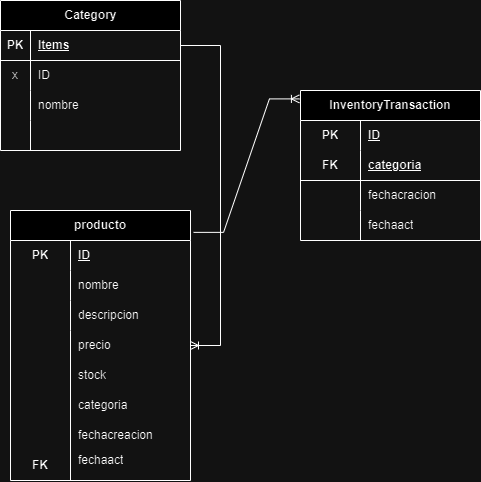

The diagram above was exported from draw.io. Its source (the exported page's mxGraphModel, read from the mxfile embedded in the PNG):
<mxGraphModel dx="989" dy="517" grid="1" gridSize="10" guides="1" tooltips="1" connect="1" arrows="1" fold="1" page="1" pageScale="1" pageWidth="827" pageHeight="1169" math="0" shadow="0">
  <root>
    <mxCell id="0" />
    <mxCell id="1" parent="0" />
    <mxCell id="YTidpm_0nfYjRvv1zEue-1" value="Category" style="shape=table;startSize=30;container=1;collapsible=1;childLayout=tableLayout;fixedRows=1;rowLines=0;fontStyle=1;align=center;resizeLast=1;html=1;" parent="1" vertex="1">
      <mxGeometry x="130" y="410" width="180" height="150" as="geometry" />
    </mxCell>
    <mxCell id="YTidpm_0nfYjRvv1zEue-2" value="" style="shape=tableRow;horizontal=0;startSize=0;swimlaneHead=0;swimlaneBody=0;fillColor=none;collapsible=0;dropTarget=0;points=[[0,0.5],[1,0.5]];portConstraint=eastwest;top=0;left=0;right=0;bottom=1;" parent="YTidpm_0nfYjRvv1zEue-1" vertex="1">
      <mxGeometry y="30" width="180" height="30" as="geometry" />
    </mxCell>
    <mxCell id="YTidpm_0nfYjRvv1zEue-3" value="PK" style="shape=partialRectangle;connectable=0;fillColor=none;top=0;left=0;bottom=0;right=0;fontStyle=1;overflow=hidden;whiteSpace=wrap;html=1;" parent="YTidpm_0nfYjRvv1zEue-2" vertex="1">
      <mxGeometry width="30" height="30" as="geometry">
        <mxRectangle width="30" height="30" as="alternateBounds" />
      </mxGeometry>
    </mxCell>
    <mxCell id="YTidpm_0nfYjRvv1zEue-4" value="Items" style="shape=partialRectangle;connectable=0;fillColor=none;top=0;left=0;bottom=0;right=0;align=left;spacingLeft=6;fontStyle=5;overflow=hidden;whiteSpace=wrap;html=1;" parent="YTidpm_0nfYjRvv1zEue-2" vertex="1">
      <mxGeometry x="30" width="150" height="30" as="geometry">
        <mxRectangle width="150" height="30" as="alternateBounds" />
      </mxGeometry>
    </mxCell>
    <mxCell id="YTidpm_0nfYjRvv1zEue-5" value="" style="shape=tableRow;horizontal=0;startSize=0;swimlaneHead=0;swimlaneBody=0;fillColor=none;collapsible=0;dropTarget=0;points=[[0,0.5],[1,0.5]];portConstraint=eastwest;top=0;left=0;right=0;bottom=0;" parent="YTidpm_0nfYjRvv1zEue-1" vertex="1">
      <mxGeometry y="60" width="180" height="30" as="geometry" />
    </mxCell>
    <mxCell id="YTidpm_0nfYjRvv1zEue-6" value="x" style="shape=partialRectangle;connectable=0;fillColor=none;top=0;left=0;bottom=0;right=0;editable=1;overflow=hidden;whiteSpace=wrap;html=1;" parent="YTidpm_0nfYjRvv1zEue-5" vertex="1">
      <mxGeometry width="30" height="30" as="geometry">
        <mxRectangle width="30" height="30" as="alternateBounds" />
      </mxGeometry>
    </mxCell>
    <mxCell id="YTidpm_0nfYjRvv1zEue-7" value="ID" style="shape=partialRectangle;connectable=0;fillColor=none;top=0;left=0;bottom=0;right=0;align=left;spacingLeft=6;overflow=hidden;whiteSpace=wrap;html=1;" parent="YTidpm_0nfYjRvv1zEue-5" vertex="1">
      <mxGeometry x="30" width="150" height="30" as="geometry">
        <mxRectangle width="150" height="30" as="alternateBounds" />
      </mxGeometry>
    </mxCell>
    <mxCell id="YTidpm_0nfYjRvv1zEue-8" value="" style="shape=tableRow;horizontal=0;startSize=0;swimlaneHead=0;swimlaneBody=0;fillColor=none;collapsible=0;dropTarget=0;points=[[0,0.5],[1,0.5]];portConstraint=eastwest;top=0;left=0;right=0;bottom=0;" parent="YTidpm_0nfYjRvv1zEue-1" vertex="1">
      <mxGeometry y="90" width="180" height="30" as="geometry" />
    </mxCell>
    <mxCell id="YTidpm_0nfYjRvv1zEue-9" value="" style="shape=partialRectangle;connectable=0;fillColor=none;top=0;left=0;bottom=0;right=0;editable=1;overflow=hidden;whiteSpace=wrap;html=1;" parent="YTidpm_0nfYjRvv1zEue-8" vertex="1">
      <mxGeometry width="30" height="30" as="geometry">
        <mxRectangle width="30" height="30" as="alternateBounds" />
      </mxGeometry>
    </mxCell>
    <mxCell id="YTidpm_0nfYjRvv1zEue-10" value="nombre" style="shape=partialRectangle;connectable=0;fillColor=none;top=0;left=0;bottom=0;right=0;align=left;spacingLeft=6;overflow=hidden;whiteSpace=wrap;html=1;" parent="YTidpm_0nfYjRvv1zEue-8" vertex="1">
      <mxGeometry x="30" width="150" height="30" as="geometry">
        <mxRectangle width="150" height="30" as="alternateBounds" />
      </mxGeometry>
    </mxCell>
    <mxCell id="YTidpm_0nfYjRvv1zEue-11" value="" style="shape=tableRow;horizontal=0;startSize=0;swimlaneHead=0;swimlaneBody=0;fillColor=none;collapsible=0;dropTarget=0;points=[[0,0.5],[1,0.5]];portConstraint=eastwest;top=0;left=0;right=0;bottom=0;" parent="YTidpm_0nfYjRvv1zEue-1" vertex="1">
      <mxGeometry y="120" width="180" height="30" as="geometry" />
    </mxCell>
    <mxCell id="YTidpm_0nfYjRvv1zEue-12" value="" style="shape=partialRectangle;connectable=0;fillColor=none;top=0;left=0;bottom=0;right=0;editable=1;overflow=hidden;whiteSpace=wrap;html=1;" parent="YTidpm_0nfYjRvv1zEue-11" vertex="1">
      <mxGeometry width="30" height="30" as="geometry">
        <mxRectangle width="30" height="30" as="alternateBounds" />
      </mxGeometry>
    </mxCell>
    <mxCell id="YTidpm_0nfYjRvv1zEue-13" value="" style="shape=partialRectangle;connectable=0;fillColor=none;top=0;left=0;bottom=0;right=0;align=left;spacingLeft=6;overflow=hidden;whiteSpace=wrap;html=1;" parent="YTidpm_0nfYjRvv1zEue-11" vertex="1">
      <mxGeometry x="30" width="150" height="30" as="geometry">
        <mxRectangle width="150" height="30" as="alternateBounds" />
      </mxGeometry>
    </mxCell>
    <mxCell id="YTidpm_0nfYjRvv1zEue-14" value="producto" style="shape=table;startSize=30;container=1;collapsible=1;childLayout=tableLayout;fixedRows=1;rowLines=0;fontStyle=1;align=center;resizeLast=1;html=1;whiteSpace=wrap;" parent="1" vertex="1">
      <mxGeometry x="140" y="620" width="180" height="270" as="geometry">
        <mxRectangle x="140" y="620" width="90" height="30" as="alternateBounds" />
      </mxGeometry>
    </mxCell>
    <mxCell id="YTidpm_0nfYjRvv1zEue-15" value="" style="shape=tableRow;horizontal=0;startSize=0;swimlaneHead=0;swimlaneBody=0;fillColor=none;collapsible=0;dropTarget=0;points=[[0,0.5],[1,0.5]];portConstraint=eastwest;top=0;left=0;right=0;bottom=0;html=1;" parent="YTidpm_0nfYjRvv1zEue-14" vertex="1">
      <mxGeometry y="30" width="180" height="30" as="geometry" />
    </mxCell>
    <mxCell id="YTidpm_0nfYjRvv1zEue-16" value="PK" style="shape=partialRectangle;connectable=0;fillColor=none;top=0;left=0;bottom=0;right=0;fontStyle=1;overflow=hidden;html=1;whiteSpace=wrap;" parent="YTidpm_0nfYjRvv1zEue-15" vertex="1">
      <mxGeometry width="60" height="30" as="geometry">
        <mxRectangle width="60" height="30" as="alternateBounds" />
      </mxGeometry>
    </mxCell>
    <mxCell id="YTidpm_0nfYjRvv1zEue-17" value="ID" style="shape=partialRectangle;connectable=0;fillColor=none;top=0;left=0;bottom=0;right=0;align=left;spacingLeft=6;fontStyle=5;overflow=hidden;html=1;whiteSpace=wrap;" parent="YTidpm_0nfYjRvv1zEue-15" vertex="1">
      <mxGeometry x="60" width="120" height="30" as="geometry">
        <mxRectangle width="120" height="30" as="alternateBounds" />
      </mxGeometry>
    </mxCell>
    <mxCell id="YTidpm_0nfYjRvv1zEue-21" value="" style="shape=tableRow;horizontal=0;startSize=0;swimlaneHead=0;swimlaneBody=0;fillColor=none;collapsible=0;dropTarget=0;points=[[0,0.5],[1,0.5]];portConstraint=eastwest;top=0;left=0;right=0;bottom=0;html=1;" parent="YTidpm_0nfYjRvv1zEue-14" vertex="1">
      <mxGeometry y="60" width="180" height="30" as="geometry" />
    </mxCell>
    <mxCell id="YTidpm_0nfYjRvv1zEue-22" value="" style="shape=partialRectangle;connectable=0;fillColor=none;top=0;left=0;bottom=0;right=0;editable=1;overflow=hidden;html=1;whiteSpace=wrap;" parent="YTidpm_0nfYjRvv1zEue-21" vertex="1">
      <mxGeometry width="60" height="30" as="geometry">
        <mxRectangle width="60" height="30" as="alternateBounds" />
      </mxGeometry>
    </mxCell>
    <mxCell id="YTidpm_0nfYjRvv1zEue-23" value="nombre" style="shape=partialRectangle;connectable=0;fillColor=none;top=0;left=0;bottom=0;right=0;align=left;spacingLeft=6;overflow=hidden;html=1;whiteSpace=wrap;" parent="YTidpm_0nfYjRvv1zEue-21" vertex="1">
      <mxGeometry x="60" width="120" height="30" as="geometry">
        <mxRectangle width="120" height="30" as="alternateBounds" />
      </mxGeometry>
    </mxCell>
    <mxCell id="YTidpm_0nfYjRvv1zEue-24" value="" style="shape=tableRow;horizontal=0;startSize=0;swimlaneHead=0;swimlaneBody=0;fillColor=none;collapsible=0;dropTarget=0;points=[[0,0.5],[1,0.5]];portConstraint=eastwest;top=0;left=0;right=0;bottom=0;html=1;" parent="YTidpm_0nfYjRvv1zEue-14" vertex="1">
      <mxGeometry y="90" width="180" height="30" as="geometry" />
    </mxCell>
    <mxCell id="YTidpm_0nfYjRvv1zEue-25" value="" style="shape=partialRectangle;connectable=0;fillColor=none;top=0;left=0;bottom=0;right=0;editable=1;overflow=hidden;html=1;whiteSpace=wrap;" parent="YTidpm_0nfYjRvv1zEue-24" vertex="1">
      <mxGeometry width="60" height="30" as="geometry">
        <mxRectangle width="60" height="30" as="alternateBounds" />
      </mxGeometry>
    </mxCell>
    <mxCell id="YTidpm_0nfYjRvv1zEue-26" value="descripcion" style="shape=partialRectangle;connectable=0;fillColor=none;top=0;left=0;bottom=0;right=0;align=left;spacingLeft=6;overflow=hidden;html=1;whiteSpace=wrap;" parent="YTidpm_0nfYjRvv1zEue-24" vertex="1">
      <mxGeometry x="60" width="120" height="30" as="geometry">
        <mxRectangle width="120" height="30" as="alternateBounds" />
      </mxGeometry>
    </mxCell>
    <mxCell id="YTidpm_0nfYjRvv1zEue-27" value="precio" style="shape=partialRectangle;connectable=0;fillColor=none;top=0;left=0;bottom=0;right=0;align=left;spacingLeft=6;overflow=hidden;html=1;whiteSpace=wrap;" parent="1" vertex="1">
      <mxGeometry x="200" y="740" width="120" height="30" as="geometry">
        <mxRectangle width="120" height="30" as="alternateBounds" />
      </mxGeometry>
    </mxCell>
    <mxCell id="YTidpm_0nfYjRvv1zEue-28" value="stock" style="shape=partialRectangle;connectable=0;fillColor=none;top=0;left=0;bottom=0;right=0;align=left;spacingLeft=6;overflow=hidden;html=1;whiteSpace=wrap;" parent="1" vertex="1">
      <mxGeometry x="200" y="770" width="120" height="30" as="geometry">
        <mxRectangle width="120" height="30" as="alternateBounds" />
      </mxGeometry>
    </mxCell>
    <mxCell id="YTidpm_0nfYjRvv1zEue-29" value="categoria" style="shape=partialRectangle;connectable=0;fillColor=none;top=0;left=0;bottom=0;right=0;align=left;spacingLeft=6;overflow=hidden;html=1;whiteSpace=wrap;" parent="1" vertex="1">
      <mxGeometry x="200" y="800" width="120" height="30" as="geometry">
        <mxRectangle width="120" height="30" as="alternateBounds" />
      </mxGeometry>
    </mxCell>
    <mxCell id="YTidpm_0nfYjRvv1zEue-30" value="" style="endArrow=none;html=1;rounded=0;" parent="1" edge="1">
      <mxGeometry width="50" height="50" relative="1" as="geometry">
        <mxPoint x="200" y="740" as="sourcePoint" />
        <mxPoint x="200" y="890" as="targetPoint" />
      </mxGeometry>
    </mxCell>
    <mxCell id="YTidpm_0nfYjRvv1zEue-31" value="FK" style="shape=partialRectangle;connectable=0;fillColor=none;top=0;left=0;bottom=0;right=0;fontStyle=1;overflow=hidden;html=1;whiteSpace=wrap;" parent="1" vertex="1">
      <mxGeometry x="140" y="860" width="60" height="30" as="geometry">
        <mxRectangle width="60" height="30" as="alternateBounds" />
      </mxGeometry>
    </mxCell>
    <mxCell id="YTidpm_0nfYjRvv1zEue-32" value="InventoryTransaction" style="shape=table;startSize=30;container=1;collapsible=1;childLayout=tableLayout;fixedRows=1;rowLines=0;fontStyle=1;align=center;resizeLast=1;html=1;whiteSpace=wrap;" parent="1" vertex="1">
      <mxGeometry x="430" y="500" width="180" height="150" as="geometry" />
    </mxCell>
    <mxCell id="YTidpm_0nfYjRvv1zEue-33" value="" style="shape=tableRow;horizontal=0;startSize=0;swimlaneHead=0;swimlaneBody=0;fillColor=none;collapsible=0;dropTarget=0;points=[[0,0.5],[1,0.5]];portConstraint=eastwest;top=0;left=0;right=0;bottom=0;html=1;" parent="YTidpm_0nfYjRvv1zEue-32" vertex="1">
      <mxGeometry y="30" width="180" height="30" as="geometry" />
    </mxCell>
    <mxCell id="YTidpm_0nfYjRvv1zEue-34" value="PK" style="shape=partialRectangle;connectable=0;fillColor=none;top=0;left=0;bottom=0;right=0;fontStyle=1;overflow=hidden;html=1;whiteSpace=wrap;" parent="YTidpm_0nfYjRvv1zEue-33" vertex="1">
      <mxGeometry width="60" height="30" as="geometry">
        <mxRectangle width="60" height="30" as="alternateBounds" />
      </mxGeometry>
    </mxCell>
    <mxCell id="YTidpm_0nfYjRvv1zEue-35" value="ID" style="shape=partialRectangle;connectable=0;fillColor=none;top=0;left=0;bottom=0;right=0;align=left;spacingLeft=6;fontStyle=5;overflow=hidden;html=1;whiteSpace=wrap;" parent="YTidpm_0nfYjRvv1zEue-33" vertex="1">
      <mxGeometry x="60" width="120" height="30" as="geometry">
        <mxRectangle width="120" height="30" as="alternateBounds" />
      </mxGeometry>
    </mxCell>
    <mxCell id="YTidpm_0nfYjRvv1zEue-36" value="" style="shape=tableRow;horizontal=0;startSize=0;swimlaneHead=0;swimlaneBody=0;fillColor=none;collapsible=0;dropTarget=0;points=[[0,0.5],[1,0.5]];portConstraint=eastwest;top=0;left=0;right=0;bottom=1;html=1;" parent="YTidpm_0nfYjRvv1zEue-32" vertex="1">
      <mxGeometry y="60" width="180" height="30" as="geometry" />
    </mxCell>
    <mxCell id="YTidpm_0nfYjRvv1zEue-37" value="FK" style="shape=partialRectangle;connectable=0;fillColor=none;top=0;left=0;bottom=0;right=0;fontStyle=1;overflow=hidden;html=1;whiteSpace=wrap;" parent="YTidpm_0nfYjRvv1zEue-36" vertex="1">
      <mxGeometry width="60" height="30" as="geometry">
        <mxRectangle width="60" height="30" as="alternateBounds" />
      </mxGeometry>
    </mxCell>
    <mxCell id="YTidpm_0nfYjRvv1zEue-38" value="categoria" style="shape=partialRectangle;connectable=0;fillColor=none;top=0;left=0;bottom=0;right=0;align=left;spacingLeft=6;fontStyle=5;overflow=hidden;html=1;whiteSpace=wrap;" parent="YTidpm_0nfYjRvv1zEue-36" vertex="1">
      <mxGeometry x="60" width="120" height="30" as="geometry">
        <mxRectangle width="120" height="30" as="alternateBounds" />
      </mxGeometry>
    </mxCell>
    <mxCell id="YTidpm_0nfYjRvv1zEue-42" value="" style="shape=tableRow;horizontal=0;startSize=0;swimlaneHead=0;swimlaneBody=0;fillColor=none;collapsible=0;dropTarget=0;points=[[0,0.5],[1,0.5]];portConstraint=eastwest;top=0;left=0;right=0;bottom=0;html=1;" parent="YTidpm_0nfYjRvv1zEue-32" vertex="1">
      <mxGeometry y="90" width="180" height="30" as="geometry" />
    </mxCell>
    <mxCell id="YTidpm_0nfYjRvv1zEue-43" value="" style="shape=partialRectangle;connectable=0;fillColor=none;top=0;left=0;bottom=0;right=0;editable=1;overflow=hidden;html=1;whiteSpace=wrap;" parent="YTidpm_0nfYjRvv1zEue-42" vertex="1">
      <mxGeometry width="60" height="30" as="geometry">
        <mxRectangle width="60" height="30" as="alternateBounds" />
      </mxGeometry>
    </mxCell>
    <mxCell id="YTidpm_0nfYjRvv1zEue-44" value="fechacracion" style="shape=partialRectangle;connectable=0;fillColor=none;top=0;left=0;bottom=0;right=0;align=left;spacingLeft=6;overflow=hidden;html=1;whiteSpace=wrap;" parent="YTidpm_0nfYjRvv1zEue-42" vertex="1">
      <mxGeometry x="60" width="120" height="30" as="geometry">
        <mxRectangle width="120" height="30" as="alternateBounds" />
      </mxGeometry>
    </mxCell>
    <mxCell id="YTidpm_0nfYjRvv1zEue-39" value="" style="shape=tableRow;horizontal=0;startSize=0;swimlaneHead=0;swimlaneBody=0;fillColor=none;collapsible=0;dropTarget=0;points=[[0,0.5],[1,0.5]];portConstraint=eastwest;top=0;left=0;right=0;bottom=0;html=1;" parent="YTidpm_0nfYjRvv1zEue-32" vertex="1">
      <mxGeometry y="120" width="180" height="30" as="geometry" />
    </mxCell>
    <mxCell id="YTidpm_0nfYjRvv1zEue-40" value="" style="shape=partialRectangle;connectable=0;fillColor=none;top=0;left=0;bottom=0;right=0;editable=1;overflow=hidden;html=1;whiteSpace=wrap;" parent="YTidpm_0nfYjRvv1zEue-39" vertex="1">
      <mxGeometry width="60" height="30" as="geometry">
        <mxRectangle width="60" height="30" as="alternateBounds" />
      </mxGeometry>
    </mxCell>
    <mxCell id="YTidpm_0nfYjRvv1zEue-41" value="" style="shape=partialRectangle;connectable=0;fillColor=none;top=0;left=0;bottom=0;right=0;align=left;spacingLeft=6;overflow=hidden;html=1;whiteSpace=wrap;" parent="YTidpm_0nfYjRvv1zEue-39" vertex="1">
      <mxGeometry x="60" width="120" height="30" as="geometry">
        <mxRectangle width="120" height="30" as="alternateBounds" />
      </mxGeometry>
    </mxCell>
    <mxCell id="YTidpm_0nfYjRvv1zEue-45" value="fechaact" style="shape=partialRectangle;connectable=0;fillColor=none;top=0;left=0;bottom=0;right=0;align=left;spacingLeft=6;overflow=hidden;html=1;whiteSpace=wrap;" parent="1" vertex="1">
      <mxGeometry x="490" y="620" width="120" height="30" as="geometry">
        <mxRectangle width="120" height="30" as="alternateBounds" />
      </mxGeometry>
    </mxCell>
    <mxCell id="mlvqb_gNUwaUJ7lZ-BQG-1" value="" style="edgeStyle=entityRelationEdgeStyle;fontSize=12;html=1;endArrow=ERoneToMany;rounded=0;exitX=1;exitY=0.5;exitDx=0;exitDy=0;" parent="1" source="YTidpm_0nfYjRvv1zEue-2" target="YTidpm_0nfYjRvv1zEue-14" edge="1">
      <mxGeometry width="100" height="100" relative="1" as="geometry">
        <mxPoint x="360" y="620" as="sourcePoint" />
        <mxPoint x="460" y="520" as="targetPoint" />
      </mxGeometry>
    </mxCell>
    <mxCell id="mlvqb_gNUwaUJ7lZ-BQG-2" value="" style="edgeStyle=entityRelationEdgeStyle;fontSize=12;html=1;endArrow=ERoneToMany;rounded=0;exitX=1.017;exitY=0.081;exitDx=0;exitDy=0;exitPerimeter=0;entryX=-0.006;entryY=0.056;entryDx=0;entryDy=0;entryPerimeter=0;" parent="1" source="YTidpm_0nfYjRvv1zEue-14" target="YTidpm_0nfYjRvv1zEue-32" edge="1">
      <mxGeometry width="100" height="100" relative="1" as="geometry">
        <mxPoint x="360" y="670" as="sourcePoint" />
        <mxPoint x="460" y="520" as="targetPoint" />
      </mxGeometry>
    </mxCell>
    <mxCell id="iUnIawuyl1z8lE29YX4q-1" value="fechacreacion" style="shape=partialRectangle;connectable=0;fillColor=none;top=0;left=0;bottom=0;right=0;align=left;spacingLeft=6;overflow=hidden;html=1;whiteSpace=wrap;" vertex="1" parent="1">
      <mxGeometry x="200" y="830" width="120" height="30" as="geometry">
        <mxRectangle width="120" height="30" as="alternateBounds" />
      </mxGeometry>
    </mxCell>
    <mxCell id="iUnIawuyl1z8lE29YX4q-2" value="fechaact" style="shape=partialRectangle;connectable=0;fillColor=none;top=0;left=0;bottom=0;right=0;align=left;spacingLeft=6;overflow=hidden;html=1;whiteSpace=wrap;" vertex="1" parent="1">
      <mxGeometry x="200" y="860" width="120" height="20" as="geometry">
        <mxRectangle width="120" height="30" as="alternateBounds" />
      </mxGeometry>
    </mxCell>
  </root>
</mxGraphModel>